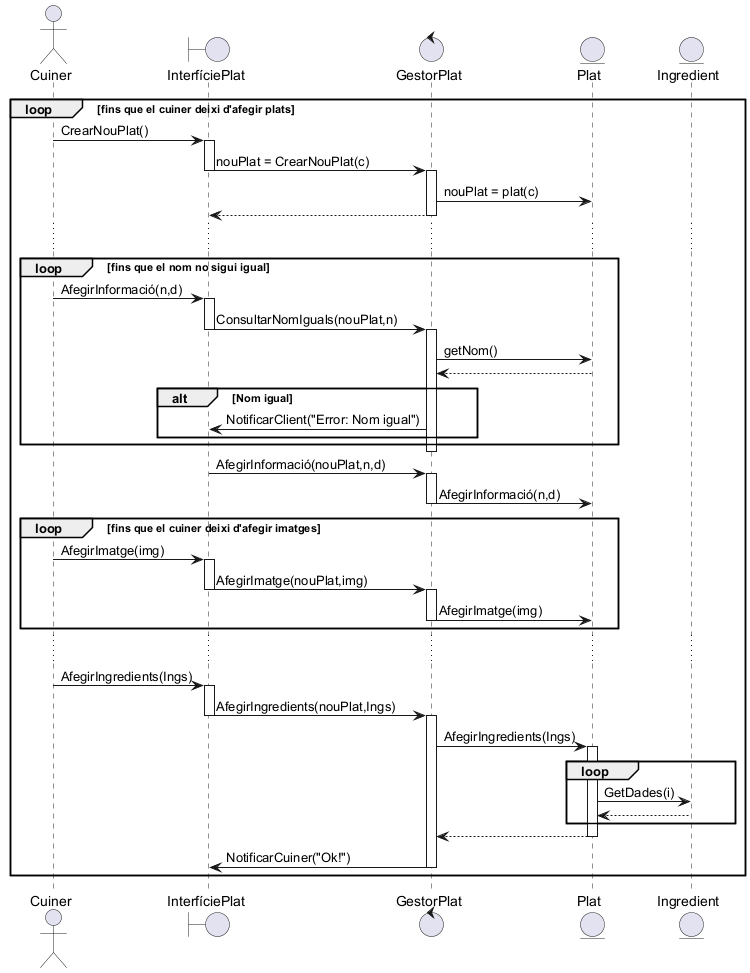

The diagram above was rendered by PlantUML. Its source (embedded in the PNG):
@startuml
actor Cuiner
boundary InterfíciePlat
control GestorPlat
entity Plat
entity Ingredient

loop fins que el cuiner deixi d'afegir plats

Cuiner -> InterfíciePlat++: CrearNouPlat()
InterfíciePlat -> GestorPlat--++: nouPlat = CrearNouPlat(c)
GestorPlat -> Plat: nouPlat = plat(c)
GestorPlat --> InterfíciePlat--
...
loop fins que el nom no sigui igual
Cuiner -> InterfíciePlat++: AfegirInformació(n,d)
InterfíciePlat -> GestorPlat--++: ConsultarNomIguals(nouPlat,n)
GestorPlat -> Plat: getNom()
Plat-->GestorPlat
Alt Nom igual
GestorPlat->InterfíciePlat: NotificarClient("Error: Nom igual")
end
end
GestorPlat--

InterfíciePlat -> GestorPlat--++: AfegirInformació(nouPlat,n,d)
GestorPlat -> Plat: AfegirInformació(n,d)
GestorPlat--

loop fins que el cuiner deixi d'afegir imatges
Cuiner -> InterfíciePlat++: AfegirImatge(img)
InterfíciePlat -> GestorPlat--++: AfegirImatge(nouPlat,img)
GestorPlat -> Plat: AfegirImatge(img)
GestorPlat--
end

...
Cuiner -> InterfíciePlat++: AfegirIngredients(Ings)
InterfíciePlat -> GestorPlat--++: AfegirIngredients(nouPlat,Ings)
GestorPlat->Plat++: AfegirIngredients(Ings)
 loop
   Plat->Ingredient: GetDades(i)
   Ingredient-->Plat
 end
 Plat-->GestorPlat--
 GestorPlat->InterfíciePlat--: NotificarCuiner("Ok!")
end
@enduml